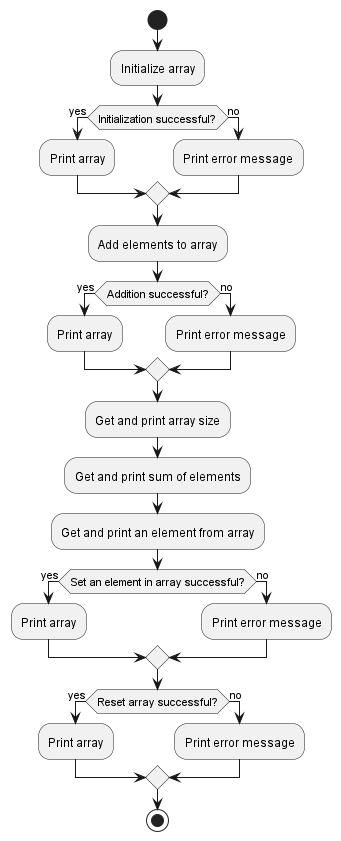

The diagram above was rendered by PlantUML. Its source (embedded in the PNG):
@startuml
start

:Initialize array;
if (Initialization successful?) then (yes)
:Print array;
else (no)
:Print error message;
endif

:Add elements to array;
if (Addition successful?) then (yes)
:Print array;
else (no)
:Print error message;
endif

:Get and print array size;
:Get and print sum of elements;
:Get and print an element from array;

if (Set an element in array successful?) then (yes)
:Print array;
else (no)
:Print error message;
endif

if (Reset array successful?) then (yes)
:Print array;
else (no)
:Print error message;
endif

stop
@enduml